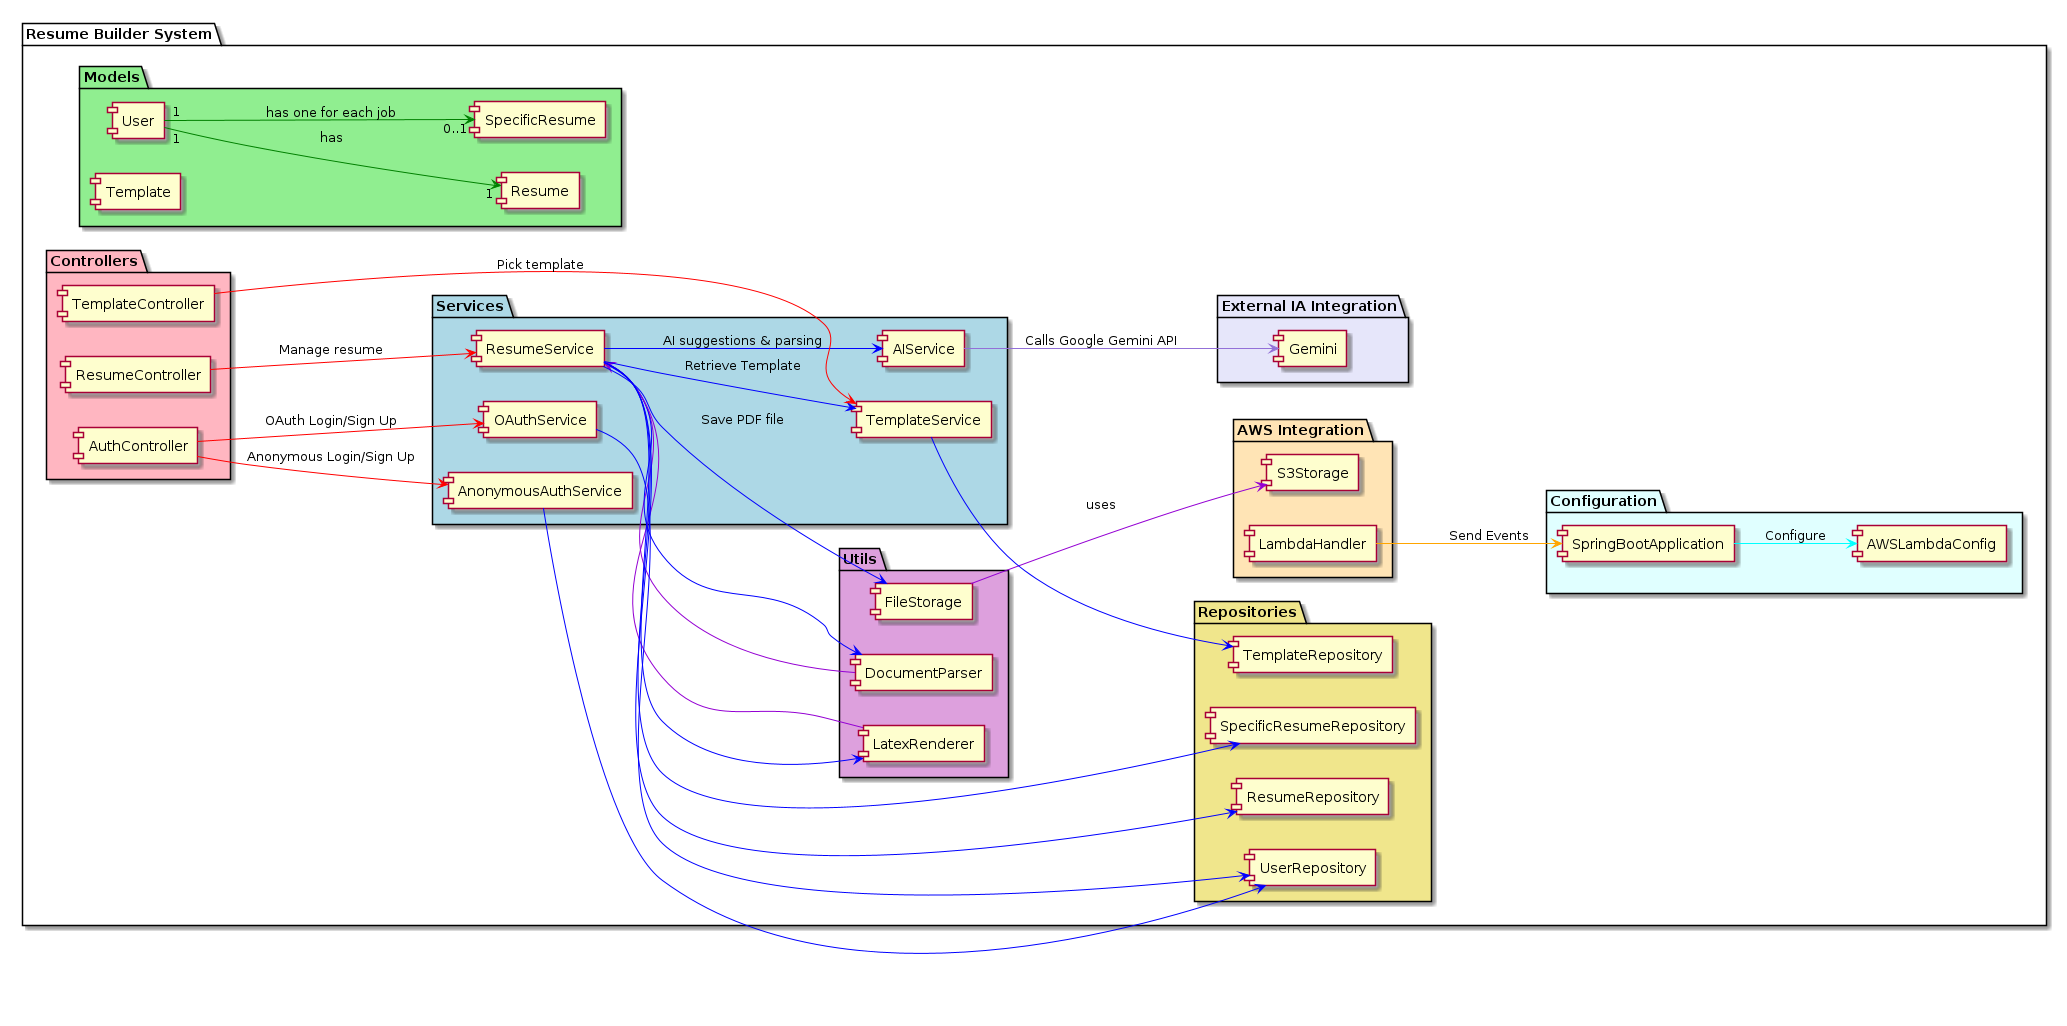

The diagram above was rendered by PlantUML. Its source (embedded in the PNG):
@startuml
left to right direction

package "Resume Builder System" {
  package "Models" #LightGreen {
    [User]
    [Resume]
    [SpecificResume]
    [Template]
  }

  package "Services" #LightBlue {
    [AnonymousAuthService]
    [OAuthService]
    [ResumeService]
    [TemplateService]
    [AIService]  
  }

  package "Controllers" #LightPink {
    [AuthController]
    [ResumeController]
    [TemplateController]
  }

  package "Repositories" #Khaki {
    [UserRepository]
    [ResumeRepository]
    [SpecificResumeRepository]
    [TemplateRepository]
  }

  package "Utils" #Plum {
    [DocumentParser]
    [LatexRenderer]
    [FileStorage]
  }

  package "Configuration" #LightCyan {
    [SpringBootApplication]
    [AWSLambdaConfig]
  }

  package "AWS Integration" #Moccasin {
    [S3Storage]
    [LambdaHandler]
  }

  package "External IA Integration" #Lavender {
    [Gemini]
  }
}

[AnonymousAuthService] -[#Blue]-> [UserRepository]
[AuthController] -[#Red]-> [AnonymousAuthService] : "Anonymous Login/Sign Up"
[AuthController] -[#Red]-> [OAuthService] : "OAuth Login/Sign Up"
[DocumentParser] -[#DarkViolet]-> [ResumeService]
[FileStorage] -[#DarkViolet]-> [S3Storage] : "uses"
[LambdaHandler] -[#Orange]-> [SpringBootApplication] : "Send Events"
[LatexRenderer] -[#DarkViolet]-> [ResumeService] 
[OAuthService] -[#Blue]-> [UserRepository]
[ResumeController] -[#Red]-> [ResumeService] : "Manage resume"
[ResumeService] -[#Blue]-> [DocumentParser]
[ResumeService] -[#Blue]-> [FileStorage] : "Save PDF file" 
[ResumeService] -[#Blue]-> [LatexRenderer]
[ResumeService] -[#Blue]-> [ResumeRepository]
[ResumeService] -[#Blue]-> [SpecificResumeRepository]
[ResumeService] -[#Blue]-> [TemplateService] : "Retrieve Template"
[ResumeService] -[#Blue]-> [AIService] : "AI suggestions & parsing"
[AIService] -[#MediumPurple]-> [Gemini] : "Calls Google Gemini API"
[SpringBootApplication] -[#Cyan]-> [AWSLambdaConfig] : "Configure"    
[TemplateController] -[#Red]-> [TemplateService] : "Pick template"
[TemplateService] -[#Blue]-> [TemplateRepository] 
[User] "1" -[#Green]-> "0..1" [SpecificResume] : "has one for each job"
[User] "1" -[#Green]-> "1" [Resume] : "has"

@enduml